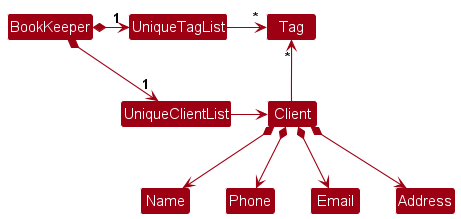

The diagram above was rendered by PlantUML. Its source (embedded in the PNG):
@startuml
!include style.puml
skinparam arrowThickness 1.1
skinparam arrowColor MODEL_COLOR
skinparam classBackgroundColor MODEL_COLOR

BookKeeper *-right-> "1" UniqueClientList
BookKeeper *-right-> "1" UniqueTagList
UniqueTagList -[hidden]down- UniqueClientList
UniqueTagList -[hidden]down- UniqueClientList

UniqueTagList -right-> "*" Tag
UniqueClientList -right-> Client

Client -up-> "*" Tag

Client *--> Name
Client *--> Phone
Client *--> Email
Client *--> Address
@enduml